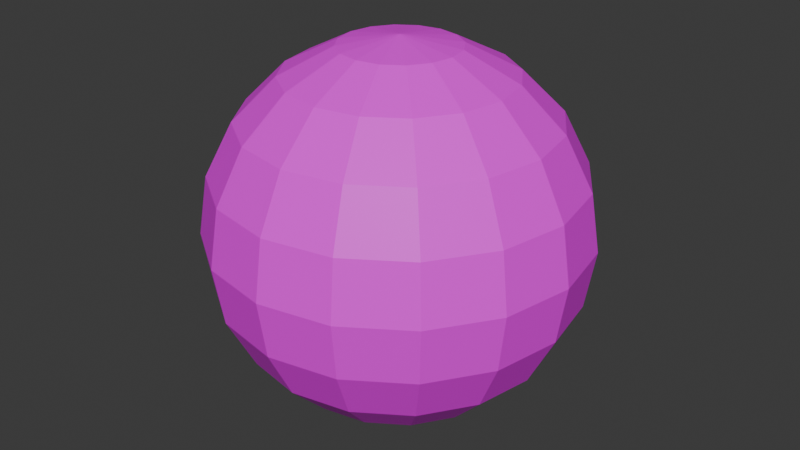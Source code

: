 # Source: Skydome.blend  (saved by Blender 4.4.30; exported with 4.5.12 LTS)
import bpy
from mathutils import Matrix  # noqa: F401  (used for matrix-valued properties, if any)

bpy.ops.wm.read_factory_settings(use_empty=True)
scene = bpy.context.scene
scene.name = 'Scene'

# ---- collections
col_collection = bpy.data.collections.new('Collection'); scene.collection.children.link(col_collection)

# ---- images (referenced by path relative to the original .blend; pixels are not part of the script)
import os
ASSET_DIR = os.environ.get("B2B_ASSET_DIR", "")  # directory of the original .blend (textures are referenced by path, not embedded)
HERE = os.path.dirname(os.path.abspath(__file__))  # packed textures are extracted next to this script under _unpacked/

def load_image(name, relpath, width, height, colorspace="sRGB"):
    """Load a texture the original file referenced (path relative to the .blend, or extracted next to this script)."""
    p = next((c for c in (os.path.join(HERE, relpath), os.path.join(ASSET_DIR, relpath)) if relpath and os.path.exists(c)), "")
    if p:
        img = bpy.data.images.load(p, check_existing=True)
        img.name = name
    else:  # same state as the original file: an image datablock whose file is absent (Cycles renders it pink)
        img = bpy.data.images.new(name, width, height)
        img.source = "FILE"
        img.filepath = "//" + (relpath or name)
    img.colorspace_settings.name = colorspace
    return img
img_skydome_png = load_image('skydome.png', 'skydome.png', 1024, 1024, 'sRGB')

# ---- materials (node trees are filled in below, after node groups)
mat_material = bpy.data.materials.new('Material')
mat_material.alpha_threshold = 0.0
mat_material.roughness = 0.5
mat_material.line_color = (0.0, 0.0, 0.0, 1.0)

# ---- material node trees
mat_material.use_nodes = True; mat_material.node_tree.nodes.clear()
_N = mat_material.node_tree.nodes; _L = mat_material.node_tree.links
n0 = _N.new('ShaderNodeOutputMaterial'); n0.name = 'Material Output'; n0.location = (300, 300)
n1 = _N.new('ShaderNodeBsdfPrincipled'); n1.name = 'Principled BSDF'; n1.location = (10, 300)
n1.inputs[3].default_value = 1.45
n2 = _N.new('ShaderNodeTexImage'); n2.name = '画像テクスチャ'; n2.location = (-280, 280)
n2.image = img_skydome_png
_L.new(n1.outputs[0], n0.inputs[0])
_L.new(n2.outputs[0], n1.inputs[0])
n0.is_active_output = True

# ---- world
world_world = bpy.data.worlds.new('World'); scene.world = world_world
world_world.use_nodes = True; world_world.node_tree.nodes.clear()
_N = world_world.node_tree.nodes; _L = world_world.node_tree.links
n0 = _N.new('ShaderNodeOutputWorld'); n0.name = 'World Output'; n0.location = (300, 300)
n1 = _N.new('ShaderNodeBackground'); n1.name = 'Background'; n1.location = (10, 300)
n1.inputs[0].default_value = (0.05088, 0.05088, 0.05088, 1.0)
_L.new(n1.outputs[0], n0.inputs[0])
n0.is_active_output = True
world_world.color = (0.05088, 0.05088, 0.05088)
world_world.sun_shadow_jitter_overblur = 0.0

# ---- meshes
me_x = bpy.data.meshes.new('球')
me_x.from_pydata([(0.0, 0.809, 0.5878), (0.0, 1.0, 0.0), (0.0, 0.9511, -0.309), (0.0, 0.809, -0.5878), (0.0, 0.309, -0.9511), (0.1183, 0.2855, 0.9511), (0.2249, 0.543, 0.809), (0.3096, 0.7474, 0.5878), (0.364, 0.8787, 0.309), (0.3827, 0.9239, 0.0), (0.364, 0.8787, -0.309), (0.3096, 0.7474, -0.5878), (0.2249, 0.543, -0.809), (0.1183, 0.2855, -0.9511), (0.2185, 0.2185, 0.9511), (0.4156, 0.4156, 0.809), (0.5721, 0.5721, 0.5878), (0.6725, 0.6725, 0.309), (0.7071, 0.7071, 0.0), (0.6725, 0.6725, -0.309), (0.5721, 0.5721, -0.5878), (0.4156, 0.4156, -0.809), (0.2185, 0.2185, -0.9511), (0.2855, 0.1183, 0.9511), (0.543, 0.2249, 0.809), (0.7474, 0.3096, 0.5878), (0.8787, 0.364, 0.309), (0.9239, 0.3827, 0.0), (0.8787, 0.364, -0.309), (0.7474, 0.3096, -0.5878), (0.543, 0.2249, -0.809), (0.2855, 0.1183, -0.9511), (0.309, -5.215e-08, 0.9511), (0.5878, -8.941e-08, 0.809), (0.809, -1.49e-07, 0.5878), (0.9511, -8.941e-08, 0.309), (1.0, -1.49e-07, 0.0), (0.9511, -8.941e-08, -0.309), (0.809, -1.49e-07, -0.5878), (0.5878, -8.941e-08, -0.809), (0.309, -5.215e-08, -0.9511), (0.2855, -0.1183, 0.9511), (0.543, -0.2249, 0.809), (0.7474, -0.3096, 0.5878), (0.8787, -0.364, 0.309), (0.9239, -0.3827, 0.0), (0.8787, -0.364, -0.309), (0.7474, -0.3096, -0.5878), (0.543, -0.2249, -0.809), (0.2855, -0.1183, -0.9511), (0.2185, -0.2185, 0.9511), (0.4156, -0.4156, 0.809), (0.5721, -0.5721, 0.5878), (0.6725, -0.6725, 0.309), (0.7071, -0.7071, 0.0), (0.6725, -0.6725, -0.309), (0.5721, -0.5721, -0.5878), (0.4156, -0.4156, -0.809), (0.2185, -0.2185, -0.9511), (0.1183, -0.2855, 0.9511), (0.2249, -0.543, 0.809), (0.3096, -0.7474, 0.5878), (0.364, -0.8787, 0.309), (0.3827, -0.9239, 0.0), (0.364, -0.8787, -0.309), (0.3096, -0.7474, -0.5878), (0.2249, -0.543, -0.809), (0.1183, -0.2855, -0.9511), (-8.941e-08, -0.309, 0.9511), (-1.788e-07, -0.5878, 0.809), (-2.384e-07, -0.809, 0.5878), (-2.682e-07, -0.9511, 0.309), (-3.576e-07, -1.0, 0.0), (-2.682e-07, -0.9511, -0.309), (-2.384e-07, -0.809, -0.5878), (-1.788e-07, -0.5878, -0.809), (-8.941e-08, -0.309, -0.9511), (0.0, 0.0, -1.0), (-0.1183, -0.2855, 0.9511), (-0.2249, -0.543, 0.809), (-0.3096, -0.7474, 0.5878), (-0.364, -0.8787, 0.309), (-0.3827, -0.9239, 0.0), (-0.364, -0.8787, -0.309), (-0.3096, -0.7474, -0.5878), (-0.2249, -0.543, -0.809), (-0.1183, -0.2855, -0.9511), (0.0, 0.0, 1.0), (-0.2185, -0.2185, 0.9511), (-0.4156, -0.4156, 0.809), (-0.5721, -0.5721, 0.5878), (-0.6725, -0.6725, 0.309), (-0.7071, -0.7071, 0.0), (-0.6725, -0.6725, -0.309), (-0.5721, -0.5721, -0.5878), (-0.4156, -0.4156, -0.809), (-0.2185, -0.2185, -0.9511), (-0.2855, -0.1183, 0.9511), (-0.543, -0.2249, 0.809), (-0.7474, -0.3096, 0.5878), (-0.8787, -0.364, 0.309), (-0.9239, -0.3827, 0.0), (-0.8787, -0.364, -0.309), (-0.7474, -0.3096, -0.5878), (-0.543, -0.2249, -0.809), (-0.2855, -0.1183, -0.9511), (-0.309, 1.192e-07, 0.9511), (-0.5878, 2.533e-07, 0.809), (-0.809, 3.278e-07, 0.5878), (-0.9511, 4.47e-07, 0.309), (-1.0, 5.066e-07, 0.0), (-0.9511, 4.47e-07, -0.309), (-0.809, 3.278e-07, -0.5878), (-0.5878, 2.533e-07, -0.809), (-0.309, 1.192e-07, -0.9511), (-0.2855, 0.1183, 0.9511), (-0.543, 0.2249, 0.809), (-0.7474, 0.3096, 0.5878), (-0.8787, 0.364, 0.309), (-0.9239, 0.3827, 0.0), (-0.8787, 0.364, -0.309), (-0.7474, 0.3096, -0.5878), (-0.543, 0.2249, -0.809), (-0.2855, 0.1183, -0.9511), (-0.2185, 0.2185, 0.9511), (-0.4156, 0.4156, 0.809), (-0.5721, 0.5721, 0.5878), (-0.6725, 0.6725, 0.309), (-0.7071, 0.7071, 0.0), (-0.6725, 0.6725, -0.309), (-0.5721, 0.5721, -0.5878), (-0.4156, 0.4156, -0.809), (-0.2185, 0.2185, -0.9511), (-0.1183, 0.2855, 0.9511), (-0.2249, 0.543, 0.809), (-0.3096, 0.7474, 0.5878), (-0.364, 0.8787, 0.309), (-0.3827, 0.9239, 0.0), (-0.364, 0.8787, -0.309), (-0.3096, 0.7474, -0.5878), (-0.2249, 0.543, -0.809), (-0.1183, 0.2855, -0.9511), (1.639e-07, 0.309, 0.9511), (3.278e-07, 0.5878, 0.809), (5.364e-07, 0.9511, 0.309), (3.278e-07, 0.5878, -0.809)], [], [(144, 8, 7, 0), (142, 5, 87), (145, 12, 11, 3), (1, 9, 8, 144), (143, 6, 5, 142), (4, 13, 12, 145), (2, 10, 9, 1), (0, 7, 6, 143), (77, 13, 4), (3, 11, 10, 2), (5, 14, 87), (12, 21, 20, 11), (9, 18, 17, 8), (6, 15, 14, 5), (13, 22, 21, 12), (10, 19, 18, 9), (7, 16, 15, 6), (77, 22, 13), (11, 20, 19, 10), (8, 17, 16, 7), (20, 29, 28, 19), (17, 26, 25, 16), (14, 23, 87), (21, 30, 29, 20), (18, 27, 26, 17), (15, 24, 23, 14), (22, 31, 30, 21), (19, 28, 27, 18), (16, 25, 24, 15), (77, 31, 22), (25, 34, 33, 24), (77, 40, 31), (29, 38, 37, 28), (26, 35, 34, 25), (23, 32, 87), (30, 39, 38, 29), (27, 36, 35, 26), (24, 33, 32, 23), (31, 40, 39, 30), (28, 37, 36, 27), (37, 46, 45, 36), (34, 43, 42, 33), (77, 49, 40), (38, 47, 46, 37), (35, 44, 43, 34), (32, 41, 87), (39, 48, 47, 38), (36, 45, 44, 35), (33, 42, 41, 32), (40, 49, 48, 39), (42, 51, 50, 41), (49, 58, 57, 48), (46, 55, 54, 45), (43, 52, 51, 42), (77, 58, 49), (47, 56, 55, 46), (44, 53, 52, 43), (41, 50, 87), (48, 57, 56, 47), (45, 54, 53, 44), (57, 66, 65, 56), (54, 63, 62, 53), (51, 60, 59, 50), (58, 67, 66, 57), (55, 64, 63, 54), (52, 61, 60, 51), (77, 67, 58), (56, 65, 64, 55), (53, 62, 61, 52), (50, 59, 87), (62, 71, 70, 61), (59, 68, 87), (66, 75, 74, 65), (63, 72, 71, 62), (60, 69, 68, 59), (67, 76, 75, 66), (64, 73, 72, 63), (61, 70, 69, 60), (77, 76, 67), (65, 74, 73, 64), (74, 84, 83, 73), (71, 81, 80, 70), (68, 78, 87), (75, 85, 84, 74), (72, 82, 81, 71), (69, 79, 78, 68), (76, 86, 85, 75), (73, 83, 82, 72), (70, 80, 79, 69), (77, 86, 76), (80, 90, 89, 79), (77, 96, 86), (84, 94, 93, 83), (81, 91, 90, 80), (78, 88, 87), (85, 95, 94, 84), (82, 92, 91, 81), (79, 89, 88, 78), (86, 96, 95, 85), (83, 93, 92, 82), (96, 105, 104, 95), (93, 102, 101, 92), (90, 99, 98, 89), (77, 105, 96), (94, 103, 102, 93), (91, 100, 99, 90), (88, 97, 87), (95, 104, 103, 94), (92, 101, 100, 91), (89, 98, 97, 88), (101, 110, 109, 100), (98, 107, 106, 97), (105, 114, 113, 104), (102, 111, 110, 101), (99, 108, 107, 98), (77, 114, 105), (103, 112, 111, 102), (100, 109, 108, 99), (97, 106, 87), (104, 113, 112, 103), (106, 115, 87), (113, 122, 121, 112), (110, 119, 118, 109), (107, 116, 115, 106), (114, 123, 122, 113), (111, 120, 119, 110), (108, 117, 116, 107), (77, 123, 114), (112, 121, 120, 111), (109, 118, 117, 108), (118, 127, 126, 117), (115, 124, 87), (122, 131, 130, 121), (119, 128, 127, 118), (116, 125, 124, 115), (123, 132, 131, 122), (120, 129, 128, 119), (117, 126, 125, 116), (77, 132, 123), (121, 130, 129, 120), (77, 141, 132), (130, 139, 138, 129), (127, 136, 135, 126), (124, 133, 87), (131, 140, 139, 130), (128, 137, 136, 127), (125, 134, 133, 124), (132, 141, 140, 131), (129, 138, 137, 128), (126, 135, 134, 125), (138, 2, 1, 137), (135, 0, 143, 134), (77, 4, 141), (139, 3, 2, 138), (136, 144, 0, 135), (133, 142, 87), (140, 145, 3, 139), (137, 1, 144, 136), (134, 143, 142, 133), (141, 4, 145, 140)])
_uv = me_x.uv_layers.new(name='UVマップ')
_uv.uv.foreach_set('vector', [0.75, 0.6, 0.6875, 0.6, 0.6875, 0.7, 0.75, 0.7, 0.75, 0.9, 0.6875, 0.9, 0.7187, 1.0, 0.75, 0.2, 0.6875, 0.2, 0.6875, 0.3, 0.75, 0.3, 0.75, 0.5, 0.6875, 0.5, 0.6875, 0.6, 0.75, 0.6, 0.75, 0.8, 0.6875, 0.8, 0.6875, 0.9, 0.75, 0.9, 0.75, 0.1, 0.6875, 0.1, 0.6875, 0.2, 0.75, 0.2, 0.75, 0.4, 0.6875, 0.4, 0.6875, 0.5, 0.75, 0.5, 0.75, 0.7, 0.6875, 0.7, 0.6875, 0.8, 0.75, 0.8, 0.7188, 0.0, 0.6875, 0.1, 0.75, 0.1, 0.75, 0.3, 0.6875, 0.3, 0.6875, 0.4, 0.75, 0.4, 0.6875, 0.9, 0.625, 0.9, 0.6562, 1.0, 0.6875, 0.2, 0.625, 0.2, 0.625, 0.3, 0.6875, 0.3, 0.6875, 0.5, 0.625, 0.5, 0.625, 0.6, 0.6875, 0.6, 0.6875, 0.8, 0.625, 0.8, 0.625, 0.9, 0.6875, 0.9, 0.6875, 0.1, 0.625, 0.1, 0.625, 0.2, 0.6875, 0.2, 0.6875, 0.4, 0.625, 0.4, 0.625, 0.5, 0.6875, 0.5, 0.6875, 0.7, 0.625, 0.7, 0.625, 0.8, 0.6875, 0.8, 0.6562, 0.0, 0.625, 0.1, 0.6875, 0.1, 0.6875, 0.3, 0.625, 0.3, 0.625, 0.4, 0.6875, 0.4, 0.6875, 0.6, 0.625, 0.6, 0.625, 0.7, 0.6875, 0.7, 0.625, 0.3, 0.5625, 0.3, 0.5625, 0.4, 0.625, 0.4, 0.625, 0.6, 0.5625, 0.6, 0.5625, 0.7, 0.625, 0.7, 0.625, 0.9, 0.5625, 0.9, 0.5938, 1.0, 0.625, 0.2, 0.5625, 0.2, 0.5625, 0.3, 0.625, 0.3, 0.625, 0.5, 0.5625, 0.5, 0.5625, 0.6, 0.625, 0.6, 0.625, 0.8, 0.5625, 0.8, 0.5625, 0.9, 0.625, 0.9, 0.625, 0.1, 0.5625, 0.1, 0.5625, 0.2, 0.625, 0.2, 0.625, 0.4, 0.5625, 0.4, 0.5625, 0.5, 0.625, 0.5, 0.625, 0.7, 0.5625, 0.7, 0.5625, 0.8, 0.625, 0.8, 0.5938, 0.0, 0.5625, 0.1, 0.625, 0.1, 0.5625, 0.7, 0.5, 0.7, 0.5, 0.8, 0.5625, 0.8, 0.5312, 0.0, 0.5, 0.1, 0.5625, 0.1, 0.5625, 0.3, 0.5, 0.3, 0.5, 0.4, 0.5625, 0.4, 0.5625, 0.6, 0.5, 0.6, 0.5, 0.7, 0.5625, 0.7, 0.5625, 0.9, 0.5, 0.9, 0.5312, 1.0, 0.5625, 0.2, 0.5, 0.2, 0.5, 0.3, 0.5625, 0.3, 0.5625, 0.5, 0.5, 0.5, 0.5, 0.6, 0.5625, 0.6, 0.5625, 0.8, 0.5, 0.8, 0.5, 0.9, 0.5625, 0.9, 0.5625, 0.1, 0.5, 0.1, 0.5, 0.2, 0.5625, 0.2, 0.5625, 0.4, 0.5, 0.4, 0.5, 0.5, 0.5625, 0.5, 0.5, 0.4, 0.4375, 0.4, 0.4375, 0.5, 0.5, 0.5, 0.5, 0.7, 0.4375, 0.7, 0.4375, 0.8, 0.5, 0.8, 0.4687, 0.0, 0.4375, 0.1, 0.5, 0.1, 0.5, 0.3, 0.4375, 0.3, 0.4375, 0.4, 0.5, 0.4, 0.5, 0.6, 0.4375, 0.6, 0.4375, 0.7, 0.5, 0.7, 0.5, 0.9, 0.4375, 0.9, 0.4687, 1.0, 0.5, 0.2, 0.4375, 0.2, 0.4375, 0.3, 0.5, 0.3, 0.5, 0.5, 0.4375, 0.5, 0.4375, 0.6, 0.5, 0.6, 0.5, 0.8, 0.4375, 0.8, 0.4375, 0.9, 0.5, 0.9, 0.5, 0.1, 0.4375, 0.1, 0.4375, 0.2, 0.5, 0.2, 0.4375, 0.8, 0.375, 0.8, 0.375, 0.9, 0.4375, 0.9, 0.4375, 0.1, 0.375, 0.1, 0.375, 0.2, 0.4375, 0.2, 0.4375, 0.4, 0.375, 0.4, 0.375, 0.5, 0.4375, 0.5, 0.4375, 0.7, 0.375, 0.7, 0.375, 0.8, 0.4375, 0.8, 0.4062, 0.0, 0.375, 0.1, 0.4375, 0.1, 0.4375, 0.3, 0.375, 0.3, 0.375, 0.4, 0.4375, 0.4, 0.4375, 0.6, 0.375, 0.6, 0.375, 0.7, 0.4375, 0.7, 0.4375, 0.9, 0.375, 0.9, 0.4062, 1.0, 0.4375, 0.2, 0.375, 0.2, 0.375, 0.3, 0.4375, 0.3, 0.4375, 0.5, 0.375, 0.5, 0.375, 0.6, 0.4375, 0.6, 0.375, 0.2, 0.3125, 0.2, 0.3125, 0.3, 0.375, 0.3, 0.375, 0.5, 0.3125, 0.5, 0.3125, 0.6, 0.375, 0.6, 0.375, 0.8, 0.3125, 0.8, 0.3125, 0.9, 0.375, 0.9, 0.375, 0.1, 0.3125, 0.1, 0.3125, 0.2, 0.375, 0.2, 0.375, 0.4, 0.3125, 0.4, 0.3125, 0.5, 0.375, 0.5, 0.375, 0.7, 0.3125, 0.7, 0.3125, 0.8, 0.375, 0.8, 0.3437, 0.0, 0.3125, 0.1, 0.375, 0.1, 0.375, 0.3, 0.3125, 0.3, 0.3125, 0.4, 0.375, 0.4, 0.375, 0.6, 0.3125, 0.6, 0.3125, 0.7, 0.375, 0.7, 0.375, 0.9, 0.3125, 0.9, 0.3437, 1.0, 0.3125, 0.6, 0.25, 0.6, 0.25, 0.7, 0.3125, 0.7, 0.3125, 0.9, 0.25, 0.9, 0.2812, 1.0, 0.3125, 0.2, 0.25, 0.2, 0.25, 0.3, 0.3125, 0.3, 0.3125, 0.5, 0.25, 0.5, 0.25, 0.6, 0.3125, 0.6, 0.3125, 0.8, 0.25, 0.8, 0.25, 0.9, 0.3125, 0.9, 0.3125, 0.1, 0.25, 0.1, 0.25, 0.2, 0.3125, 0.2, 0.3125, 0.4, 0.25, 0.4, 0.25, 0.5, 0.3125, 0.5, 0.3125, 0.7, 0.25, 0.7, 0.25, 0.8, 0.3125, 0.8, 0.2812, 0.0, 0.25, 0.1, 0.3125, 0.1, 0.3125, 0.3, 0.25, 0.3, 0.25, 0.4, 0.3125, 0.4, 0.25, 0.3, 0.1875, 0.3, 0.1875, 0.4, 0.25, 0.4, 0.25, 0.6, 0.1875, 0.6, 0.1875, 0.7, 0.25, 0.7, 0.25, 0.9, 0.1875, 0.9, 0.2187, 1.0, 0.25, 0.2, 0.1875, 0.2, 0.1875, 0.3, 0.25, 0.3, 0.25, 0.5, 0.1875, 0.5, 0.1875, 0.6, 0.25, 0.6, 0.25, 0.8, 0.1875, 0.8, 0.1875, 0.9, 0.25, 0.9, 0.25, 0.1, 0.1875, 0.1, 0.1875, 0.2, 0.25, 0.2, 0.25, 0.4, 0.1875, 0.4, 0.1875, 0.5, 0.25, 0.5, 0.25, 0.7, 0.1875, 0.7, 0.1875, 0.8, 0.25, 0.8, 0.2187, 0.0, 0.1875, 0.1, 0.25, 0.1, 0.1875, 0.7, 0.125, 0.7, 0.125, 0.8, 0.1875, 0.8, 0.1562, 0.0, 0.125, 0.1, 0.1875, 0.1, 0.1875, 0.3, 0.125, 0.3, 0.125, 0.4, 0.1875, 0.4, 0.1875, 0.6, 0.125, 0.6, 0.125, 0.7, 0.1875, 0.7, 0.1875, 0.9, 0.125, 0.9, 0.1562, 1.0, 0.1875, 0.2, 0.125, 0.2, 0.125, 0.3, 0.1875, 0.3, 0.1875, 0.5, 0.125, 0.5, 0.125, 0.6, 0.1875, 0.6, 0.1875, 0.8, 0.125, 0.8, 0.125, 0.9, 0.1875, 0.9, 0.1875, 0.1, 0.125, 0.1, 0.125, 0.2, 0.1875, 0.2, 0.1875, 0.4, 0.125, 0.4, 0.125, 0.5, 0.1875, 0.5, 0.125, 0.1, 0.0625, 0.1, 0.0625, 0.2, 0.125, 0.2, 0.125, 0.4, 0.0625, 0.4, 0.0625, 0.5, 0.125, 0.5, 0.125, 0.7, 0.0625, 0.7, 0.0625, 0.8, 0.125, 0.8, 0.09375, 0.0, 0.0625, 0.1, 0.125, 0.1, 0.125, 0.3, 0.0625, 0.3, 0.0625, 0.4, 0.125, 0.4, 0.125, 0.6, 0.0625, 0.6, 0.0625, 0.7, 0.125, 0.7, 0.125, 0.9, 0.0625, 0.9, 0.09375, 1.0, 0.125, 0.2, 0.0625, 0.2, 0.0625, 0.3, 0.125, 0.3, 0.125, 0.5, 0.0625, 0.5, 0.0625, 0.6, 0.125, 0.6, 0.125, 0.8, 0.0625, 0.8, 0.0625, 0.9, 0.125, 0.9, 0.0625, 0.5, 0.0, 0.5, 0.0, 0.6, 0.0625, 0.6, 0.0625, 0.8, 0.0, 0.8, 0.0, 0.9, 0.0625, 0.9, 0.0625, 0.1, 0.0, 0.1, 0.0, 0.2, 0.0625, 0.2, 0.0625, 0.4, 0.0, 0.4, 0.0, 0.5, 0.0625, 0.5, 0.0625, 0.7, 0.0, 0.7, 0.0, 0.8, 0.0625, 0.8, 0.03125, 0.0, 0.0, 0.1, 0.0625, 0.1, 0.0625, 0.3, 0.0, 0.3, 0.0, 0.4, 0.0625, 0.4, 0.0625, 0.6, 0.0, 0.6, 0.0, 0.7, 0.0625, 0.7, 0.0625, 0.9, 0.0, 0.9, 0.03125, 1.0, 0.0625, 0.2, 0.0, 0.2, 0.0, 0.3, 0.0625, 0.3, 1.0, 0.9, 0.9375, 0.9, 0.9687, 1.0, 1.0, 0.2, 0.9375, 0.2, 0.9375, 0.3, 1.0, 0.3, 1.0, 0.5, 0.9375, 0.5, 0.9375, 0.6, 1.0, 0.6, 1.0, 0.8, 0.9375, 0.8, 0.9375, 0.9, 1.0, 0.9, 1.0, 0.1, 0.9375, 0.1, 0.9375, 0.2, 1.0, 0.2, 1.0, 0.4, 0.9375, 0.4, 0.9375, 0.5, 1.0, 0.5, 1.0, 0.7, 0.9375, 0.7, 0.9375, 0.8, 1.0, 0.8, 0.9687, 0.0, 0.9375, 0.1, 1.0, 0.1, 1.0, 0.3, 0.9375, 0.3, 0.9375, 0.4, 1.0, 0.4, 1.0, 0.6, 0.9375, 0.6, 0.9375, 0.7, 1.0, 0.7, 0.9375, 0.6, 0.875, 0.6, 0.875, 0.7, 0.9375, 0.7, 0.9375, 0.9, 0.875, 0.9, 0.9062, 1.0, 0.9375, 0.2, 0.875, 0.2, 0.875, 0.3, 0.9375, 0.3, 0.9375, 0.5, 0.875, 0.5, 0.875, 0.6, 0.9375, 0.6, 0.9375, 0.8, 0.875, 0.8, 0.875, 0.9, 0.9375, 0.9, 0.9375, 0.1, 0.875, 0.1, 0.875, 0.2, 0.9375, 0.2, 0.9375, 0.4, 0.875, 0.4, 0.875, 0.5, 0.9375, 0.5, 0.9375, 0.7, 0.875, 0.7, 0.875, 0.8, 0.9375, 0.8, 0.9062, 0.0, 0.875, 0.1, 0.9375, 0.1, 0.9375, 0.3, 0.875, 0.3, 0.875, 0.4, 0.9375, 0.4, 0.8437, 0.0, 0.8125, 0.1, 0.875, 0.1, 0.875, 0.3, 0.8125, 0.3, 0.8125, 0.4, 0.875, 0.4, 0.875, 0.6, 0.8125, 0.6, 0.8125, 0.7, 0.875, 0.7, 0.875, 0.9, 0.8125, 0.9, 0.8437, 1.0, 0.875, 0.2, 0.8125, 0.2, 0.8125, 0.3, 0.875, 0.3, 0.875, 0.5, 0.8125, 0.5, 0.8125, 0.6, 0.875, 0.6, 0.875, 0.8, 0.8125, 0.8, 0.8125, 0.9, 0.875, 0.9, 0.875, 0.1, 0.8125, 0.1, 0.8125, 0.2, 0.875, 0.2, 0.875, 0.4, 0.8125, 0.4, 0.8125, 0.5, 0.875, 0.5, 0.875, 0.7, 0.8125, 0.7, 0.8125, 0.8, 0.875, 0.8, 0.8125, 0.4, 0.75, 0.4, 0.75, 0.5, 0.8125, 0.5, 0.8125, 0.7, 0.75, 0.7, 0.75, 0.8, 0.8125, 0.8, 0.7812, 0.0, 0.75, 0.1, 0.8125, 0.1, 0.8125, 0.3, 0.75, 0.3, 0.75, 0.4, 0.8125, 0.4, 0.8125, 0.6, 0.75, 0.6, 0.75, 0.7, 0.8125, 0.7, 0.8125, 0.9, 0.75, 0.9, 0.7812, 1.0, 0.8125, 0.2, 0.75, 0.2, 0.75, 0.3, 0.8125, 0.3, 0.8125, 0.5, 0.75, 0.5, 0.75, 0.6, 0.8125, 0.6, 0.8125, 0.8, 0.75, 0.8, 0.75, 0.9, 0.8125, 0.9, 0.8125, 0.1, 0.75, 0.1, 0.75, 0.2, 0.8125, 0.2])
me_x.materials.append(mat_material)
me_x.update()

# ---- objects
ob_x = bpy.data.objects.new('球', me_x)

# ---- transforms, parenting, visibility, modifiers, constraints
ob_x.location = (0.0, 0.0, 0.0)
ob_x.scale = (700.0, 700.0, 700.0)

# ---- collection membership
col_collection.objects.link(ob_x)

# ---- scene / render settings (as saved in the file)
scene.frame_start = 1; scene.frame_end = 250; scene.frame_set(1)
scene.render.engine = 'BLENDER_EEVEE_NEXT'
bpy.context.view_layer.update()

# ---- added for rendering (the .blend has no active camera and no usable light): camera, sun
cam_auto = bpy.data.cameras.new('AutoCamera')
cam_auto.lens = 50.0
cam_auto.sensor_width = 36.0
cam_auto.clip_end = 39374.2
ob_auto_camera = bpy.data.objects.new('AutoCamera', cam_auto)
scene.collection.objects.link(ob_auto_camera)
ob_auto_camera.location = (2243.55, -2692.26, 1794.84)
ob_auto_camera.rotation_euler = (1.09748, -7.21219e-08, 0.694738)
scene.camera = ob_auto_camera
light_auto_sun = bpy.data.lights.new('AutoSun', 'SUN')
light_auto_sun.energy = 3.0
light_auto_sun.angle = 0.0523599
ob_auto_sun = bpy.data.objects.new('AutoSun', light_auto_sun)
scene.collection.objects.link(ob_auto_sun)
ob_auto_sun.rotation_euler = (0.872665, 0.174533, 0.523599)
bpy.context.view_layer.update()
